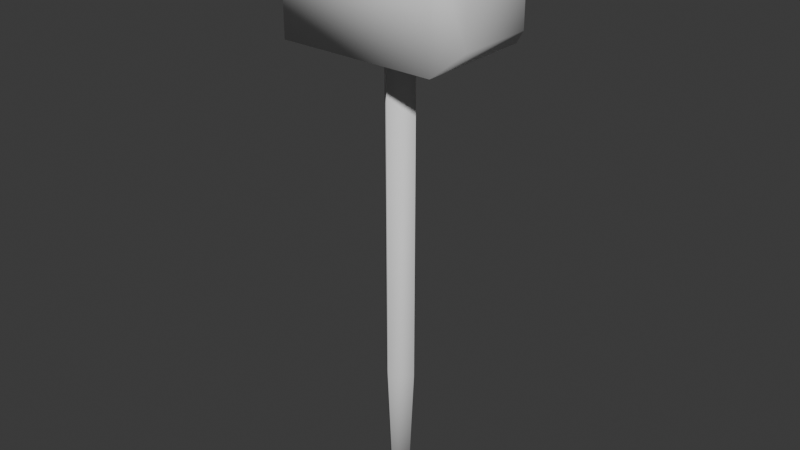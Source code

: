 # Source: weapon_large_hammer.blend  (saved by Blender 4.0.36; exported with 4.5.12 LTS)
import bpy
from mathutils import Matrix  # noqa: F401  (used for matrix-valued properties, if any)

bpy.ops.wm.read_factory_settings(use_empty=True)
scene = bpy.context.scene
scene.name = 'Scene'

# ---- collections
col_collection = bpy.data.collections.new('Collection'); scene.collection.children.link(col_collection)

# ---- world
world_world = bpy.data.worlds.new('World'); scene.world = world_world
world_world.use_nodes = True; world_world.node_tree.nodes.clear()
_N = world_world.node_tree.nodes; _L = world_world.node_tree.links
n0 = _N.new('ShaderNodeOutputWorld'); n0.name = 'World Output'; n0.location = (300, 300)
n1 = _N.new('ShaderNodeBackground'); n1.name = 'Background'; n1.location = (10, 300)
n1.inputs[0].default_value = (0.05088, 0.05088, 0.05088, 1.0)
_L.new(n1.outputs[0], n0.inputs[0])
n0.is_active_output = True
world_world.color = (0.05088, 0.05088, 0.05088)
world_world.use_sun_shadow = False
world_world.sun_shadow_jitter_overblur = 0.0

# ---- meshes
me_cube_001 = bpy.data.meshes.new('Cube.001')
me_cube_001.from_pydata([(0.0, -0.02828, -0.04), (8.911e-09, -0.04525, 0.3), (-0.02828, 0.0, -0.04), (-0.04525, -1.629e-08, 0.3), (0.02828, 0.0, -0.04), (0.04525, -1.629e-08, 0.3), (0.0, 0.02828, -0.04), (8.911e-09, 0.04525, 0.3), (-8.574e-09, -0.04525, 1.3), (-0.04525, 1.63e-08, 1.3), (-8.574e-09, 0.04525, 1.3), (0.04525, 1.63e-08, 1.3)], [], [(0, 1, 3, 2), (2, 3, 7, 6), (6, 7, 5, 4), (4, 5, 1, 0), (2, 6, 4, 0), (5, 7, 10, 11), (10, 9, 8, 11), (3, 1, 8, 9), (1, 5, 11, 8), (7, 3, 9, 10)])
me_cube_001.polygons.foreach_set('use_smooth', [True] * 10)
_uv = me_cube_001.uv_layers.new(name='UVMap')
_uv.uv.foreach_set('vector', [0.375, 0.0, 0.625, 0.0, 0.625, 0.25, 0.375, 0.25, 0.375, 0.25, 0.625, 0.25, 0.625, 0.5, 0.375, 0.5, 0.375, 0.5, 0.625, 0.5, 0.625, 0.75, 0.375, 0.75, 0.375, 0.75, 0.625, 0.75, 0.625, 1.0, 0.375, 1.0, 0.125, 0.5, 0.375, 0.5, 0.375, 0.75, 0.125, 0.75, 0.625, 0.75, 0.625, 0.5, 0.625, 0.5, 0.625, 0.75, 0.625, 0.5, 0.875, 0.5, 0.875, 0.75, 0.625, 0.75, 0.625, 0.25, 0.625, 0.0, 0.625, 0.0, 0.625, 0.25, 0.625, 1.0, 0.625, 0.75, 0.625, 0.75, 0.625, 1.0, 0.625, 0.5, 0.625, 0.25, 0.625, 0.25, 0.625, 0.5])
me_cube_001.update()
me_cube_001.normals_split_custom_set([tuple(v) for v in zip(*[iter([4.218e-08, -0.8031, -0.5959, 5.427e-08, -0.9997, -0.02466, -0.9997, -2.714e-08, -0.02466, -0.8031, 0.0, -0.5959, -0.8031, 0.0, -0.5959, -0.9997, -2.714e-08, -0.02466, 2.714e-08, 0.9997, -0.02466, 4.218e-08, 0.8031, -0.5959, 4.218e-08, 0.8031, -0.5959, 2.714e-08, 0.9997, -0.02466, 0.9997, -2.714e-08, -0.02466, 0.8031, -4.218e-08, -0.5959, 0.8031, -4.218e-08, -0.5959, 0.9997, -2.714e-08, -0.02466, 5.427e-08, -0.9997, -0.02466, 4.218e-08, -0.8031, -0.5959, -0.8031, 0.0, -0.5959, 4.218e-08, 0.8031, -0.5959, 0.8031, -4.218e-08, -0.5959, 4.218e-08, -0.8031, -0.5959, 0.9997, -2.714e-08, -0.02466, 2.714e-08, 0.9997, -0.02466, -4.382e-08, 0.8165, 0.5774, 0.8165, 4.382e-08, 0.5774, -4.382e-08, 0.8165, 0.5774, -0.8165, 4.382e-08, 0.5774, -4.382e-08, -0.8165, 0.5774, 0.8165, 4.382e-08, 0.5774, -0.9997, -2.714e-08, -0.02466, 5.427e-08, -0.9997, -0.02466, -4.382e-08, -0.8165, 0.5774, -0.8165, 4.382e-08, 0.5774, 5.427e-08, -0.9997, -0.02466, 0.9997, -2.714e-08, -0.02466, 0.8165, 4.382e-08, 0.5774, -4.382e-08, -0.8165, 0.5774, 2.714e-08, 0.9997, -0.02466, -0.9997, -2.714e-08, -0.02466, -0.8165, 4.382e-08, 0.5774, -4.382e-08, 0.8165, 0.5774])] * 3)])
me_cube_004 = bpy.data.meshes.new('Cube.004')
me_cube_004.from_pydata([(-0.25, 0.1, -0.1), (-0.2, 0.15, -0.15), (-0.2, -0.15, -0.15), (-0.25, -0.1, -0.1), (-0.2, -0.15, 0.15), (-0.25, -0.1, 0.1), (-0.2, 0.15, 0.15), (-0.25, 0.1, 0.1), (0.25, 0.1, 0.1), (0.2, 0.15, 0.15), (0.25, 0.1, -0.1), (0.2, 0.15, -0.15), (0.25, -0.1, -0.1), (0.2, -0.15, -0.15), (0.25, -0.1, 0.1), (0.2, -0.15, 0.15)], [], [(15, 4, 2, 13), (11, 1, 6, 9), (10, 8, 14, 12), (9, 6, 4, 15), (3, 5, 7, 0), (1, 2, 3, 0), (2, 4, 5, 3), (4, 6, 7, 5), (6, 1, 0, 7), (8, 10, 11, 9), (13, 11, 10, 12), (9, 15, 14, 8), (15, 13, 12, 14), (13, 2, 1, 11)])
me_cube_004.polygons.foreach_set('use_smooth', [True] * 14)
_uv = me_cube_004.uv_layers.new(name='UVMap')
_uv.uv.foreach_set('vector', [0.625, 0.775, 0.625, 0.975, 0.375, 0.975, 0.375, 0.775, 0.375, 0.475, 0.375, 0.275, 0.625, 0.275, 0.625, 0.475, 0.4167, 0.5417, 0.5833, 0.5417, 0.5833, 0.7083, 0.4167, 0.7083, 0.65, 0.5, 0.85, 0.5, 0.85, 0.75, 0.65, 0.75, 0.4167, 0.04167, 0.5833, 0.04167, 0.5833, 0.2083, 0.4167, 0.2083, 0.375, 0.25, 0.375, 0.0, 0.4167, 0.04167, 0.4167, 0.2083, 0.375, 0.0, 0.625, 0.0, 0.5833, 0.04167, 0.4167, 0.04167, 0.625, 0.0, 0.625, 0.25, 0.5833, 0.2083, 0.5833, 0.04167, 0.625, 0.275, 0.375, 0.275, 0.4167, 0.2083, 0.5833, 0.2083, 0.5833, 0.5417, 0.4167, 0.5417, 0.375, 0.475, 0.625, 0.475, 0.35, 0.75, 0.35, 0.5, 0.4167, 0.5417, 0.4167, 0.7083, 0.65, 0.5, 0.65, 0.75, 0.5833, 0.7083, 0.5833, 0.5417, 0.625, 0.775, 0.375, 0.775, 0.4167, 0.7083, 0.5833, 0.7083, 0.35, 0.75, 0.15, 0.75, 0.15, 0.5, 0.35, 0.5])
me_cube_004.update()

# ---- objects
ob_handle = bpy.data.objects.new('Handle', me_cube_001)
ob_head = bpy.data.objects.new('Head', me_cube_004)
ob_weapon_large_hammer = bpy.data.objects.new('weapon_large_hammer', None)

# ---- transforms, parenting, visibility, modifiers, constraints
ob_handle.parent = ob_weapon_large_hammer
ob_handle.location = (0.0, 0.0, 0.04)
ob_handle.rotation_euler = (1.629e-07, 8.742e-08, -3.239e-22)
ob_handle.color = (0.8, 0.8, 0.8, 1.0)
ob_head.parent = ob_weapon_large_hammer
ob_head.location = (1.155e-07, -2.122e-07, 1.34)
ob_weapon_large_hammer.location = (0.0, 0.0, 0.0)

# ---- collection membership
col_collection.objects.link(ob_handle)
col_collection.objects.link(ob_head)
col_collection.objects.link(ob_weapon_large_hammer)

# ---- scene / render settings (as saved in the file)
scene.frame_start = 1; scene.frame_end = 250; scene.frame_set(1)
scene.render.engine = 'BLENDER_EEVEE_NEXT'
scene.cycles.sampling_pattern = 'TABULATED_SOBOL'
bpy.context.view_layer.update()

# ---- added for rendering (the .blend has no active camera and no usable light): camera, sun
cam_auto = bpy.data.cameras.new('AutoCamera')
cam_auto.lens = 50.0
cam_auto.sensor_width = 36.0
cam_auto.clip_end = 1000.0
ob_auto_camera = bpy.data.objects.new('AutoCamera', cam_auto)
scene.collection.objects.link(ob_auto_camera)
ob_auto_camera.location = (1.48039, -1.77647, 1.92931)
ob_auto_camera.rotation_euler = (1.09748, -7.21219e-08, 0.694738)
scene.camera = ob_auto_camera
light_auto_sun = bpy.data.lights.new('AutoSun', 'SUN')
light_auto_sun.energy = 3.0
light_auto_sun.angle = 0.0523599
ob_auto_sun = bpy.data.objects.new('AutoSun', light_auto_sun)
scene.collection.objects.link(ob_auto_sun)
ob_auto_sun.rotation_euler = (0.872665, 0.174533, 0.523599)
bpy.context.view_layer.update()
